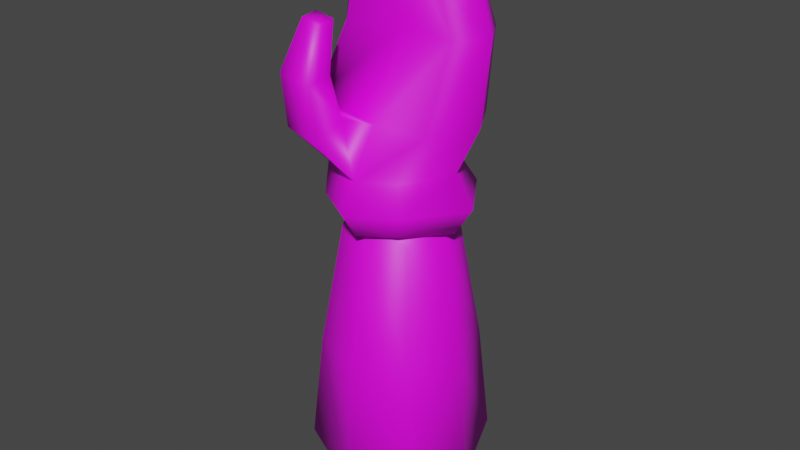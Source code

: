 # Source: player_hand_left.blend  (saved by Blender 3.6.13; exported with 4.5.12 LTS)
import bpy
from mathutils import Matrix  # noqa: F401  (used for matrix-valued properties, if any)

bpy.ops.wm.read_factory_settings(use_empty=True)
scene = bpy.context.scene
scene.name = 'Scene'

# ---- images (referenced by path relative to the original .blend; pixels are not part of the script)
import os
ASSET_DIR = os.environ.get("B2B_ASSET_DIR", "")  # directory of the original .blend (textures are referenced by path, not embedded)
HERE = os.path.dirname(os.path.abspath(__file__))  # packed textures are extracted next to this script under _unpacked/

def load_image(name, relpath, width, height, colorspace="sRGB"):
    """Load a texture the original file referenced (path relative to the .blend, or extracted next to this script)."""
    p = next((c for c in (os.path.join(HERE, relpath), os.path.join(ASSET_DIR, relpath)) if relpath and os.path.exists(c)), "")
    if p:
        img = bpy.data.images.load(p, check_existing=True)
        img.name = name
    else:  # same state as the original file: an image datablock whose file is absent (Cycles renders it pink)
        img = bpy.data.images.new(name, width, height)
        img.source = "FILE"
        img.filepath = "//" + (relpath or name)
    img.colorspace_settings.name = colorspace
    return img
img_player_hand = load_image('player_hand', 'player_hand.png', 1024, 1024, 'sRGB')

# ---- materials (node trees are filled in below, after node groups)
mat_hand = bpy.data.materials.new('hand')
mat_hand.use_transparent_shadow = False

# ---- material node trees
mat_hand.use_nodes = True; mat_hand.node_tree.nodes.clear()
_N = mat_hand.node_tree.nodes; _L = mat_hand.node_tree.links
n0 = _N.new('ShaderNodeBsdfPrincipled'); n0.name = 'Principled BSDF'; n0.location = (10, 300)
n0.distribution = 'GGX'
n0.subsurface_method = 'RANDOM_WALK_SKIN'
n0.inputs[3].default_value = 1.45
n0.inputs[27].default_value = (0.0, 0.0, 0.0, 1.0)
n0.inputs[28].default_value = 1.0
n1 = _N.new('ShaderNodeOutputMaterial'); n1.name = 'Material Output'; n1.location = (300, 300)
n2 = _N.new('ShaderNodeTexImage'); n2.name = 'Image Texture'; n2.location = (-280, 280)
n2.image = img_player_hand
_L.new(n0.outputs[0], n1.inputs[0])
_L.new(n2.outputs[0], n0.inputs[0])
n1.is_active_output = True

# ---- world
world_world = bpy.data.worlds.new('World'); scene.world = world_world
world_world.use_nodes = True; world_world.node_tree.nodes.clear()
_N = world_world.node_tree.nodes; _L = world_world.node_tree.links
n0 = _N.new('ShaderNodeOutputWorld'); n0.name = 'World Output'; n0.location = (300, 300)
n1 = _N.new('ShaderNodeBackground'); n1.name = 'Background'; n1.location = (10, 300)
n1.inputs[0].default_value = (0.05088, 0.05088, 0.05088, 1.0)
_L.new(n1.outputs[0], n0.inputs[0])
n0.is_active_output = True
world_world.color = (0.05088, 0.05088, 0.05088)
world_world.use_sun_shadow = False
world_world.sun_shadow_jitter_overblur = 0.0

# ---- meshes
me_cube_001 = bpy.data.meshes.new('Cube.001')
me_cube_001.from_pydata([(0.05463, 0.03761, 0.1724), (0.03827, 0.02125, 0.3293), (0.05463, -0.04701, 0.1724), (0.03827, -0.03065, 0.3293), (-0.02999, 0.03761, 0.1724), (-0.01363, 0.02125, 0.3293), (-0.02999, -0.04701, 0.1724), (-0.01363, -0.03065, 0.3293), (0.03455, 0.02392, 0.3364), (0.03455, -0.03425, 0.3364), (-0.008204, 0.02392, 0.3364), (-0.008204, -0.03425, 0.3364), (0.03455, 0.02392, 0.3717), (0.03455, -0.03425, 0.3717), (-0.02058, -0.03425, 0.3717), (-0.008204, 0.02392, 0.3717), (0.06753, -0.0047, 0.1563), (0.04618, -0.0047, 0.3395), (-0.04289, -0.0047, 0.1563), (-0.02154, -0.0047, 0.3395), (0.01232, -0.05991, 0.1563), (0.01232, -0.03856, 0.3395), (0.01232, 0.05051, 0.1563), (0.01232, 0.02916, 0.3395), (0.01232, -0.0047, 0.3529), (0.01232, -0.0047, 0.1287), (0.04896, 0.03194, 0.2456), (0.04896, -0.04134, 0.2456), (-0.02432, -0.04134, 0.2456), (-0.02432, 0.03194, 0.2456), (-0.03549, -0.0047, 0.2456), (0.06013, -0.0047, 0.2456), (0.01232, 0.04311, 0.2456), (0.01232, -0.05251, 0.2456), (-0.01627, -0.04231, 0.3541), (-0.01627, 0.03198, 0.3541), (0.04262, 0.03198, 0.3541), (0.04262, -0.04231, 0.3541), (0.01232, -0.0479, 0.3364), (0.01232, 0.03756, 0.3364), (0.01232, -0.0479, 0.3717), (0.01232, 0.03756, 0.3717), (0.01232, -0.05917, 0.3541), (0.01232, 0.04882, 0.3541), (0.05408, -0.004672, 0.3342), (-0.02773, -0.004672, 0.3342), (0.05408, -0.004672, 0.3739), (-0.02773, -0.004672, 0.3739), (0.06672, -0.004666, 0.3541), (-0.03772, -0.004666, 0.3541), (0.01232, -0.004677, 0.3266), (0.06624, 0.008593, 0.4538), (0.05092, -0.008417, 0.4538), (0.01232, -0.001061, 0.4538), (-0.02628, -0.008417, 0.4538), (-0.0416, 0.008593, 0.4538), (-0.02628, 0.0339, 0.4538), (0.01232, 0.04922, 0.4538), (0.05092, 0.0339, 0.4538), (0.06624, 0.0001269, 0.4028), (0.04824, 0.03122, 0.4014), (-0.0236, 0.03122, 0.4014), (-0.0416, 0.0001269, 0.4028), (0.01232, 0.04547, 0.4014), (0.04824, -0.028, 0.4014), (-0.03412, -0.028, 0.4082), (0.01232, -0.02952, 0.4014), (-0.002412, -0.06299, 0.3947), (-0.02481, -0.06286, 0.4012), (8.235e-05, -0.04385, 0.4064), (-0.006723, -0.06284, 0.4294), (-0.02904, -0.0629, 0.4336), (-0.0322, -0.04216, 0.4345), (-0.009846, -0.0421, 0.4303), (-0.005554, -0.05375, 0.463), (-0.01884, -0.05378, 0.4654), (-0.02072, -0.04057, 0.466), (-0.007413, -0.04054, 0.4635), (0.05229, 0.008294, 0.4965), (0.03909, -0.008417, 0.4897), (0.01232, -0.01119, 0.5167), (-0.01497, -0.008417, 0.5099), (-0.0279, 0.007827, 0.5162), (-0.01908, 0.02322, 0.5099), (0.01232, 0.02781, 0.5167), (0.0457, 0.02322, 0.4908), (0.01232, 0.008588, 0.5255)], [], [(31, 17, 3, 27), (33, 21, 7, 28), (30, 19, 5, 29), (32, 23, 1, 26), (25, 18, 4, 22), (24, 17, 1, 23), (50, 39, 8, 44), (64, 59, 51, 52), (49, 34, 14, 47), (48, 36, 12, 46), (43, 35, 15, 41), (42, 37, 13, 40), (21, 3, 17, 24), (20, 6, 18, 25), (28, 7, 19, 30), (26, 1, 17, 31), (2, 20, 25, 16), (7, 21, 24, 19), (19, 24, 23, 5), (16, 25, 22, 0), (29, 5, 23, 32), (27, 3, 21, 33), (2, 27, 33, 20), (4, 29, 32, 22), (0, 26, 31, 16), (6, 28, 30, 18), (22, 32, 26, 0), (18, 30, 29, 4), (20, 33, 28, 6), (16, 31, 27, 2), (38, 9, 37, 42), (39, 10, 35, 43), (44, 8, 36, 48), (45, 11, 34, 49), (8, 39, 43, 36), (11, 38, 42, 34), (34, 42, 40, 14), (36, 43, 41, 12), (63, 61, 56, 57), (45, 10, 39, 50), (11, 45, 50, 38), (59, 60, 58, 51), (10, 45, 49, 35), (9, 44, 48, 37), (37, 48, 46, 13), (35, 49, 47, 15), (61, 62, 55, 56), (38, 50, 44, 9), (58, 85, 78, 51), (51, 78, 79, 52), (55, 82, 83, 56), (52, 79, 80, 53), (60, 63, 57, 58), (62, 65, 54, 55), (65, 66, 53, 54), (66, 64, 52, 53), (40, 13, 64, 66), (66, 65, 69), (47, 14, 65, 62), (12, 41, 63, 60), (15, 47, 62, 61), (46, 12, 60, 59), (41, 15, 61, 63), (13, 46, 59, 64), (65, 72, 73, 69), (40, 69, 67), (65, 14, 68), (14, 40, 67, 68), (73, 77, 74, 70), (68, 71, 72, 65), (69, 73, 70, 67), (67, 70, 71, 68), (75, 74, 77, 76), (70, 74, 75, 71), (72, 76, 77, 73), (71, 75, 76, 72), (86, 78, 85, 84), (82, 86, 84, 83), (81, 80, 86, 82), (80, 79, 78, 86), (56, 83, 84, 57), (57, 84, 85, 58), (53, 80, 81, 54), (54, 81, 82, 55), (69, 40, 66)])
me_cube_001.polygons.foreach_set('use_smooth', [True] * 85)
_uv = me_cube_001.uv_layers.new(name='UVMap')
_uv.uv.foreach_set('vector', [0.1208, 0.3633, 0.1592, 0.5029, 0.2038, 0.5029, 0.1863, 0.3633, 0.2508, 0.3633, 0.2516, 0.5029, 0.2994, 0.5029, 0.315, 0.3633, 0.3795, 0.3633, 0.3443, 0.5029, 0.3961, 0.5029, 0.4433, 0.3633, 0.5056, 0.3633, 0.4343, 0.5029, 0.4862, 0.5029, 0.5668, 0.3633, 0.2514, 0.1105, 0.3441, 0.1149, 0.3333, 0.03259, 0.2517, 0.01772, 0.2519, 0.5256, 0.1924, 0.5236, 0.2002, 0.5758, 0.2522, 0.5852, 0.7031, 0.4979, 0.7722, 0.4524, 0.7262, 0.4303, 0.6586, 0.4304, 0.5723, 0.6947, 0.5169, 0.7125, 0.5344, 0.8046, 0.5742, 0.7922, 0.7435, 0.6033, 0.6763, 0.6, 0.6744, 0.6338, 0.7413, 0.6434, 0.9876, 0.6056, 0.9102, 0.6092, 0.9094, 0.6454, 0.9752, 0.6492, 0.8584, 0.6097, 0.81, 0.6076, 0.8085, 0.6422, 0.8571, 0.6479, 0.6297, 0.5994, 0.5804, 0.6034, 0.5862, 0.6379, 0.6312, 0.6317, 0.2516, 0.5029, 0.2038, 0.5029, 0.1924, 0.5236, 0.2519, 0.5256, 0.2512, 0.2322, 0.3257, 0.2322, 0.3441, 0.1149, 0.2514, 0.1105, 0.315, 0.3633, 0.2994, 0.5029, 0.3443, 0.5029, 0.3795, 0.3633, 0.05493, 0.3633, 0.1072, 0.5029, 0.1592, 0.5029, 0.1208, 0.3633, 0.1766, 0.2322, 0.2512, 0.2322, 0.2514, 0.1105, 0.1587, 0.1143, 0.2994, 0.5029, 0.2516, 0.5029, 0.2519, 0.5256, 0.3114, 0.5229, 0.3114, 0.5229, 0.2519, 0.5256, 0.2522, 0.5852, 0.3041, 0.5752, 0.1587, 0.1143, 0.2514, 0.1105, 0.2517, 0.01772, 0.17, 0.03208, 0.4433, 0.3633, 0.3961, 0.5029, 0.4343, 0.5029, 0.5056, 0.3633, 0.1863, 0.3633, 0.2038, 0.5029, 0.2516, 0.5029, 0.2508, 0.3633, 0.1766, 0.2322, 0.1863, 0.3633, 0.2508, 0.3633, 0.2512, 0.2322, 0.4813, 0.2322, 0.4433, 0.3633, 0.5056, 0.3633, 0.5665, 0.2322, 0.02053, 0.2322, 0.05493, 0.3633, 0.1208, 0.3633, 0.09315, 0.2322, 0.3257, 0.2322, 0.315, 0.3633, 0.3795, 0.3633, 0.4095, 0.2322, 0.5665, 0.2322, 0.5056, 0.3633, 0.5668, 0.3633, 0.6278, 0.2322, 0.4095, 0.2322, 0.3795, 0.3633, 0.4433, 0.3633, 0.4813, 0.2322, 0.2512, 0.2322, 0.2508, 0.3633, 0.315, 0.3633, 0.3257, 0.2322, 0.09315, 0.2322, 0.1208, 0.3633, 0.1863, 0.3633, 0.1766, 0.2322, 0.6288, 0.5632, 0.5788, 0.5673, 0.5804, 0.6034, 0.6297, 0.5994, 0.8588, 0.5738, 0.8125, 0.5713, 0.81, 0.6076, 0.8584, 0.6097, 0.9711, 0.5633, 0.9075, 0.573, 0.9102, 0.6092, 0.9876, 0.6056, 0.7459, 0.5626, 0.6768, 0.5637, 0.6763, 0.6, 0.7435, 0.6033, 0.9075, 0.573, 0.8588, 0.5738, 0.8584, 0.6097, 0.9102, 0.6092, 0.6768, 0.5637, 0.6288, 0.5632, 0.6297, 0.5994, 0.6763, 0.6, 0.6763, 0.6, 0.6297, 0.5994, 0.6312, 0.6317, 0.6744, 0.6338, 0.9102, 0.6092, 0.8584, 0.6097, 0.8571, 0.6479, 0.9094, 0.6454, 0.8552, 0.7019, 0.7949, 0.7002, 0.7879, 0.7771, 0.8488, 0.7828, 0.7459, 0.5626, 0.7725, 0.5006, 0.7722, 0.4524, 0.7031, 0.4979, 0.6768, 0.5637, 0.7459, 0.5626, 0.7031, 0.4979, 0.6326, 0.5445, 0.9813, 0.7082, 0.9186, 0.7066, 0.9115, 0.7916, 0.9631, 0.8006, 0.8125, 0.5713, 0.7459, 0.5626, 0.7435, 0.6033, 0.81, 0.6076, 0.5788, 0.5673, 0.5122, 0.5673, 0.5028, 0.6124, 0.5804, 0.6034, 0.5804, 0.6034, 0.5028, 0.6124, 0.5226, 0.6538, 0.5862, 0.6379, 0.81, 0.6076, 0.7435, 0.6033, 0.7413, 0.6434, 0.8085, 0.6422, 0.7949, 0.7002, 0.7417, 0.6986, 0.7444, 0.7731, 0.7879, 0.7771, 0.6326, 0.5445, 0.7031, 0.4979, 0.6586, 0.4304, 0.6304, 0.4935, 0.9115, 0.7916, 0.9026, 0.8588, 0.929, 0.8776, 0.9631, 0.8006, 0.5344, 0.8046, 0.5742, 0.8756, 0.6071, 0.8527, 0.5742, 0.7922, 0.7444, 0.7731, 0.7411, 0.8784, 0.7743, 0.8712, 0.7879, 0.7771, 0.5742, 0.7922, 0.6071, 0.8527, 0.6636, 0.8907, 0.6425, 0.7818, 0.9186, 0.7066, 0.8552, 0.7019, 0.8488, 0.7828, 0.9115, 0.7916, 0.7417, 0.6986, 0.7042, 0.6892, 0.7076, 0.7734, 0.7444, 0.7731, 0.7042, 0.6892, 0.633, 0.6835, 0.6425, 0.7818, 0.7076, 0.7734, 0.633, 0.6835, 0.5723, 0.6947, 0.5742, 0.7922, 0.6425, 0.7818, 0.6312, 0.6317, 0.5862, 0.6379, 0.5723, 0.6947, 0.633, 0.6835, 0.7587, 0.3805, 0.8321, 0.4312, 0.7858, 0.3767, 0.7413, 0.6434, 0.6744, 0.6338, 0.7042, 0.6892, 0.7417, 0.6986, 0.9094, 0.6454, 0.8571, 0.6479, 0.8552, 0.7019, 0.9186, 0.7066, 0.8085, 0.6422, 0.7413, 0.6434, 0.7417, 0.6986, 0.7949, 0.7002, 0.9752, 0.6492, 0.9094, 0.6454, 0.9186, 0.7066, 0.9813, 0.7082, 0.8571, 0.6479, 0.8085, 0.6422, 0.7949, 0.7002, 0.8552, 0.7019, 0.5862, 0.6379, 0.5226, 0.6538, 0.5169, 0.7125, 0.5723, 0.6947, 0.8321, 0.4312, 0.8655, 0.3761, 0.8298, 0.3555, 0.7858, 0.3767, 0.9152, 0.5049, 0.9518, 0.4484, 0.9138, 0.4525, 0.8321, 0.4312, 0.8689, 0.4973, 0.8893, 0.4297, 0.8689, 0.4973, 0.9152, 0.5049, 0.9138, 0.4525, 0.8893, 0.4297, 0.9655, 0.4011, 0.965, 0.3369, 0.9393, 0.339, 0.9287, 0.4005, 0.8893, 0.4297, 0.897, 0.3873, 0.8655, 0.3761, 0.8321, 0.4312, 0.9518, 0.4484, 0.9655, 0.4011, 0.9287, 0.4005, 0.9138, 0.4525, 0.9138, 0.4525, 0.9287, 0.4005, 0.897, 0.3873, 0.8893, 0.4297, 0.9137, 0.333, 0.9285, 0.3128, 0.9067, 0.3012, 0.8919, 0.3214, 0.9287, 0.4005, 0.9393, 0.339, 0.9137, 0.333, 0.897, 0.3873, 0.8655, 0.3761, 0.8919, 0.3214, 0.8705, 0.3072, 0.8298, 0.3555, 0.897, 0.3873, 0.9137, 0.333, 0.8919, 0.3214, 0.8655, 0.3761, 0.6857, 0.9185, 0.6188, 0.9671, 0.6398, 0.9891, 0.703, 0.9488, 0.7411, 0.8784, 0.6857, 0.9185, 0.703, 0.9488, 0.7482, 0.9126, 0.7045, 0.8663, 0.6636, 0.8907, 0.6857, 0.9185, 0.7411, 0.8784, 0.6636, 0.8907, 0.606, 0.9269, 0.6188, 0.9671, 0.6857, 0.9185, 0.7879, 0.7771, 0.7743, 0.8712, 0.8307, 0.892, 0.8488, 0.7828, 0.8488, 0.7828, 0.8307, 0.892, 0.9026, 0.8588, 0.9115, 0.7916, 0.6425, 0.7818, 0.6636, 0.8907, 0.7045, 0.8663, 0.7076, 0.7734, 0.7076, 0.7734, 0.7045, 0.8663, 0.7411, 0.8784, 0.7444, 0.7731, 0.9518, 0.4484, 0.9152, 0.5049, 0.9625, 0.4726])
me_cube_001.materials.append(mat_hand)
me_cube_001.update()

# ---- objects
ob_player_hand = bpy.data.objects.new('player_hand', me_cube_001)

# ---- transforms, parenting, visibility, modifiers, constraints
ob_player_hand.location = (0.0, 0.0, 0.0)

# ---- collection membership
scene.collection.objects.link(ob_player_hand)

# ---- scene / render settings (as saved in the file)
scene.frame_start = 1; scene.frame_end = 250; scene.frame_set(1)
scene.render.engine = 'BLENDER_EEVEE_NEXT'
scene.cycles.sampling_pattern = 'TABULATED_SOBOL'
scene.view_settings.view_transform = 'Filmic'
bpy.context.view_layer.update()

# ---- added for rendering (the .blend has no active camera and no usable light): camera, sun
cam_auto = bpy.data.cameras.new('AutoCamera')
cam_auto.lens = 50.0
cam_auto.sensor_width = 36.0
cam_auto.clip_end = 1000.0
ob_auto_camera = bpy.data.objects.new('AutoCamera', cam_auto)
scene.collection.objects.link(ob_auto_camera)
ob_auto_camera.location = (0.407603, -0.480584, 0.643334)
ob_auto_camera.rotation_euler = (1.09748, -7.21219e-08, 0.694738)
scene.camera = ob_auto_camera
light_auto_sun = bpy.data.lights.new('AutoSun', 'SUN')
light_auto_sun.energy = 3.0
light_auto_sun.angle = 0.0523599
ob_auto_sun = bpy.data.objects.new('AutoSun', light_auto_sun)
scene.collection.objects.link(ob_auto_sun)
ob_auto_sun.rotation_euler = (0.872665, 0.174533, 0.523599)
bpy.context.view_layer.update()
